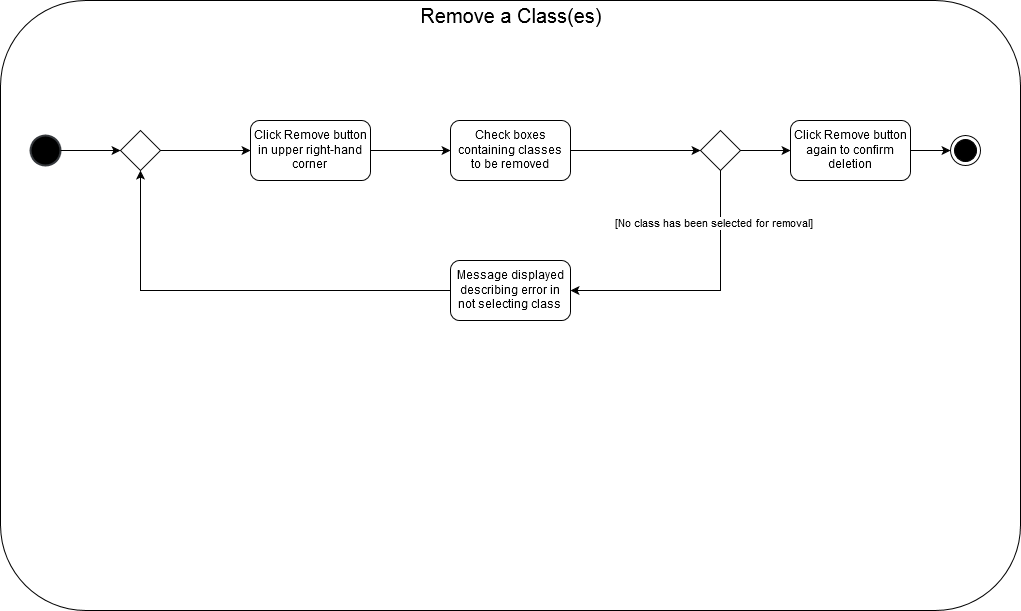

The diagram above was exported from draw.io. Its source (the exported page's mxGraphModel, read from the mxfile embedded in the PNG):
<mxGraphModel dx="1654" dy="886" grid="1" gridSize="10" guides="1" tooltips="1" connect="1" arrows="1" fold="1" page="1" pageScale="1" pageWidth="850" pageHeight="1100" background="#ffffff" math="0" shadow="0">
  <root>
    <mxCell id="0" style=";html=1;" />
    <mxCell id="1" style=";html=1;" parent="0" />
    <mxCell id="341283cd402b96b8-41" value="&lt;font style=&quot;font-size: 20px ; line-height: 120%&quot;&gt;Remove a Class(es)&lt;/font&gt;&lt;br&gt;" style="rounded=1;horizontal=1;verticalAlign=top;align=center;whiteSpace=wrap;html=1;spacing=0;arcSize=14;spacingTop=0;spacingLeft=0;" parent="1" vertex="1">
      <mxGeometry x="10" y="10" width="1020" height="610" as="geometry" />
    </mxCell>
    <mxCell id="341283cd402b96b8-44" value="" style="shape=ellipse;html=1;illColor=#000000;strokeWidth=2;verticalLabelPosition=bottom;verticalAlignment=top;labelBackgroundColor=#000000;align=center;fillColor=#000000;strokeColor=#36393d;" parent="1" vertex="1">
      <mxGeometry x="40" y="145" width="30" height="30" as="geometry" />
    </mxCell>
    <mxCell id="341283cd402b96b8-45" value="Click Remove button in upper right-hand corner&lt;br&gt;" style="rounded=1;whiteSpace=wrap;html=1;labelBackgroundColor=none;fillColor=none;align=center;" parent="1" vertex="1">
      <mxGeometry x="260" y="130" width="120" height="60" as="geometry" />
    </mxCell>
    <mxCell id="341283cd402b96b8-46" style="edgeStyle=orthogonalEdgeStyle;rounded=0;html=1;exitX=1;exitY=0.5;entryX=0;entryY=0.5;jettySize=auto;orthogonalLoop=1;" parent="1" source="341283cd402b96b8-52" target="341283cd402b96b8-45" edge="1">
      <mxGeometry relative="1" as="geometry" />
    </mxCell>
    <mxCell id="341283cd402b96b8-47" value="Check boxes containing classes to be removed&lt;br&gt;" style="rounded=1;whiteSpace=wrap;html=1;labelBackgroundColor=none;fillColor=none;align=center;" parent="1" vertex="1">
      <mxGeometry x="460" y="130" width="120" height="60" as="geometry" />
    </mxCell>
    <mxCell id="341283cd402b96b8-48" style="edgeStyle=orthogonalEdgeStyle;rounded=0;html=1;exitX=1;exitY=0.5;entryX=0;entryY=0.5;jettySize=auto;orthogonalLoop=1;" parent="1" source="341283cd402b96b8-45" target="341283cd402b96b8-47" edge="1">
      <mxGeometry relative="1" as="geometry" />
    </mxCell>
    <mxCell id="4" style="edgeStyle=orthogonalEdgeStyle;rounded=0;html=1;exitX=1;exitY=0.5;jettySize=auto;orthogonalLoop=1;" edge="1" parent="1" source="341283cd402b96b8-49" target="3">
      <mxGeometry relative="1" as="geometry" />
    </mxCell>
    <mxCell id="341283cd402b96b8-49" value="" style="rhombus;whiteSpace=wrap;html=1;labelBackgroundColor=none;fillColor=none;align=center;" parent="1" vertex="1">
      <mxGeometry x="710" y="140" width="40" height="40" as="geometry" />
    </mxCell>
    <mxCell id="341283cd402b96b8-52" value="" style="rhombus;whiteSpace=wrap;html=1;labelBackgroundColor=none;fillColor=none;align=center;" parent="1" vertex="1">
      <mxGeometry x="130" y="140" width="40" height="40" as="geometry" />
    </mxCell>
    <mxCell id="341283cd402b96b8-53" style="edgeStyle=orthogonalEdgeStyle;rounded=0;html=1;exitX=1;exitY=0.5;entryX=0;entryY=0.5;jettySize=auto;orthogonalLoop=1;" parent="1" source="341283cd402b96b8-44" target="341283cd402b96b8-52" edge="1">
      <mxGeometry relative="1" as="geometry">
        <mxPoint x="70" y="160" as="sourcePoint" />
        <mxPoint x="230" y="160" as="targetPoint" />
      </mxGeometry>
    </mxCell>
    <mxCell id="2" style="edgeStyle=orthogonalEdgeStyle;rounded=0;html=1;exitX=0;exitY=0.5;jettySize=auto;orthogonalLoop=1;entryX=0.5;entryY=1;" edge="1" parent="1" source="341283cd402b96b8-56" target="341283cd402b96b8-52">
      <mxGeometry relative="1" as="geometry">
        <mxPoint x="150" y="190" as="targetPoint" />
        <Array as="points">
          <mxPoint x="150" y="300" />
        </Array>
      </mxGeometry>
    </mxCell>
    <mxCell id="341283cd402b96b8-56" value="Message displayed describing error in not selecting class&lt;br&gt;" style="rounded=1;whiteSpace=wrap;html=1;labelBackgroundColor=none;fillColor=none;align=center;" parent="1" vertex="1">
      <mxGeometry x="460" y="270" width="120" height="60" as="geometry" />
    </mxCell>
    <mxCell id="341283cd402b96b8-62" value="[No class has been selected for removal]&lt;br&gt;" style="edgeStyle=orthogonalEdgeStyle;rounded=0;html=1;exitX=0.5;exitY=1;jettySize=auto;orthogonalLoop=1;" parent="1" source="341283cd402b96b8-49" edge="1">
      <mxGeometry x="-0.6" relative="1" as="geometry">
        <Array as="points">
          <mxPoint x="730" y="300" />
        </Array>
        <mxPoint as="offset" />
        <mxPoint x="580" y="300" as="targetPoint" />
      </mxGeometry>
    </mxCell>
    <mxCell id="1c5fdb464e9d35bc-8" style="edgeStyle=orthogonalEdgeStyle;rounded=0;html=1;exitX=1;exitY=0.5;entryX=0;entryY=0.5;jettySize=auto;orthogonalLoop=1;" parent="1" source="341283cd402b96b8-47" target="341283cd402b96b8-49" edge="1">
      <mxGeometry relative="1" as="geometry">
        <mxPoint x="530" y="160" as="sourcePoint" />
        <mxPoint x="550" y="160" as="targetPoint" />
        <Array as="points" />
      </mxGeometry>
    </mxCell>
    <mxCell id="1c5fdb464e9d35bc-9" style="edgeStyle=none;rounded=0;html=1;exitX=1;exitY=0.5;jettySize=auto;orthogonalLoop=1;" parent="1" source="341283cd402b96b8-49" target="341283cd402b96b8-49" edge="1">
      <mxGeometry relative="1" as="geometry" />
    </mxCell>
    <mxCell id="1c5fdb464e9d35bc-11" style="edgeStyle=none;rounded=0;html=1;entryX=1;entryY=0.5;jettySize=auto;orthogonalLoop=1;" parent="1" edge="1">
      <mxGeometry relative="1" as="geometry">
        <mxPoint x="822" y="159" as="sourcePoint" />
        <mxPoint x="822" y="159" as="targetPoint" />
      </mxGeometry>
    </mxCell>
    <mxCell id="1c5fdb464e9d35bc-33" style="edgeStyle=orthogonalEdgeStyle;rounded=0;html=1;exitX=0.5;exitY=0;entryX=0.5;entryY=0;jettySize=auto;orthogonalLoop=1;" parent="1" source="341283cd402b96b8-49" target="341283cd402b96b8-49" edge="1">
      <mxGeometry relative="1" as="geometry" />
    </mxCell>
    <mxCell id="1c5fdb464e9d35bc-34" value="" style="ellipse;html=1;shape=endState;fillColor=#000000;strokeColor=#000000;labelBackgroundColor=#FFFFFF;align=center;" parent="1" vertex="1">
      <mxGeometry x="960" y="145" width="30" height="30" as="geometry" />
    </mxCell>
    <mxCell id="5" style="edgeStyle=orthogonalEdgeStyle;rounded=0;html=1;exitX=1;exitY=0.5;entryX=0;entryY=0.5;jettySize=auto;orthogonalLoop=1;" edge="1" parent="1" source="3" target="1c5fdb464e9d35bc-34">
      <mxGeometry relative="1" as="geometry" />
    </mxCell>
    <mxCell id="3" value="Click Remove button again to confirm deletion&lt;br&gt;" style="rounded=1;whiteSpace=wrap;html=1;labelBackgroundColor=none;fillColor=none;align=center;" vertex="1" parent="1">
      <mxGeometry x="800" y="130" width="120" height="60" as="geometry" />
    </mxCell>
  </root>
</mxGraphModel>